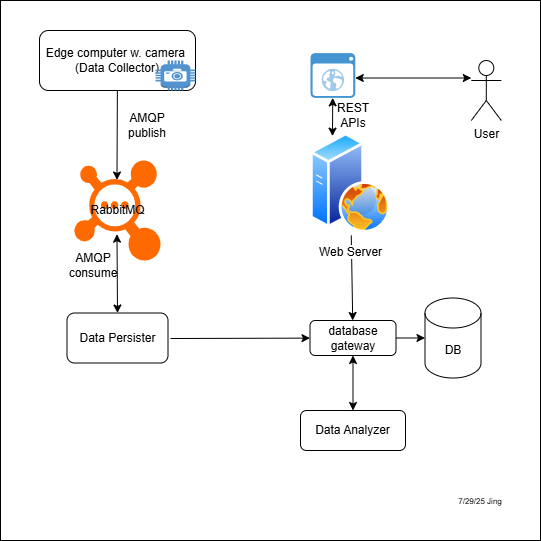

The diagram above was exported from draw.io. Its source (the exported page's mxGraphModel, read from the mxfile embedded in the PNG):
<mxGraphModel dx="1117" dy="607" grid="1" gridSize="10" guides="1" tooltips="1" connect="1" arrows="1" fold="1" page="1" pageScale="1" pageWidth="850" pageHeight="1100" math="0" shadow="0">
  <root>
    <mxCell id="0" />
    <mxCell id="1" parent="0" />
    <mxCell id="25" value="" style="whiteSpace=wrap;html=1;aspect=fixed;fillColor=#FFFFFF;" parent="1" vertex="1">
      <mxGeometry x="220" y="50" width="540" height="540" as="geometry" />
    </mxCell>
    <mxCell id="5" value="" style="edgeStyle=none;html=1;entryX=0.494;entryY=0.195;entryDx=0;entryDy=0;entryPerimeter=0;" parent="1" source="2" target="11" edge="1">
      <mxGeometry relative="1" as="geometry">
        <mxPoint x="410" y="220" as="targetPoint" />
      </mxGeometry>
    </mxCell>
    <mxCell id="2" value="Edge computer w. camera&amp;nbsp;&lt;div&gt;(Data Collector)&lt;/div&gt;" style="rounded=1;whiteSpace=wrap;html=1;" parent="1" vertex="1">
      <mxGeometry x="259" y="80" width="156" height="60" as="geometry" />
    </mxCell>
    <mxCell id="3" value="" style="outlineConnect=0;dashed=0;verticalLabelPosition=bottom;verticalAlign=top;align=center;html=1;shape=mxgraph.aws3.camera;fillColor=#5294CF;gradientColor=none;" parent="1" vertex="1">
      <mxGeometry x="375" y="110" width="40" height="30" as="geometry" />
    </mxCell>
    <mxCell id="10" value="" style="edgeStyle=none;html=1;" parent="1" source="33" target="9" edge="1">
      <mxGeometry relative="1" as="geometry">
        <mxPoint x="454" y="250" as="sourcePoint" />
      </mxGeometry>
    </mxCell>
    <mxCell id="9" value="DB" style="shape=cylinder3;whiteSpace=wrap;html=1;boundedLbl=1;backgroundOutline=1;size=15;" parent="1" vertex="1">
      <mxGeometry x="644.5" y="347.5" width="56" height="80" as="geometry" />
    </mxCell>
    <mxCell id="11" value="RabbitMQ" style="points=[];aspect=fixed;html=1;align=center;shadow=0;dashed=0;fillColor=#FF6A00;strokeColor=none;shape=mxgraph.alibaba_cloud.mq_message_queue;" parent="1" vertex="1">
      <mxGeometry x="293.82" y="210" width="86.36" height="100" as="geometry" />
    </mxCell>
    <mxCell id="13" value="Data Analyzer" style="rounded=1;whiteSpace=wrap;html=1;" parent="1" vertex="1">
      <mxGeometry x="520" y="460" width="105" height="40" as="geometry" />
    </mxCell>
    <mxCell id="41" value="" style="edgeStyle=none;html=1;" edge="1" parent="1" source="17" target="33">
      <mxGeometry relative="1" as="geometry" />
    </mxCell>
    <mxCell id="17" value="Web Server" style="image;aspect=fixed;perimeter=ellipsePerimeter;html=1;align=center;shadow=0;dashed=0;spacingTop=3;image=img/lib/active_directory/web_server.svg;" parent="1" vertex="1">
      <mxGeometry x="530" y="180" width="80" height="105" as="geometry" />
    </mxCell>
    <mxCell id="20" value="User&lt;div&gt;&lt;br&gt;&lt;/div&gt;" style="shape=umlActor;verticalLabelPosition=bottom;verticalAlign=top;html=1;outlineConnect=0;" parent="1" vertex="1">
      <mxGeometry x="690.8" y="110" width="30" height="60" as="geometry" />
    </mxCell>
    <mxCell id="23" value="" style="endArrow=classic;startArrow=classic;html=1;" parent="1" edge="1">
      <mxGeometry width="50" height="50" relative="1" as="geometry">
        <mxPoint x="574.8" y="127.5" as="sourcePoint" />
        <mxPoint x="690.8" y="127.5" as="targetPoint" />
      </mxGeometry>
    </mxCell>
    <mxCell id="26" value="&lt;font style=&quot;font-size: 8px;&quot;&gt;7/29/25 Jing&lt;/font&gt;" style="text;html=1;align=center;verticalAlign=middle;whiteSpace=wrap;rounded=0;" parent="1" vertex="1">
      <mxGeometry x="650" y="535" width="100" height="30" as="geometry" />
    </mxCell>
    <mxCell id="27" value="Data Persister" style="rounded=1;whiteSpace=wrap;html=1;" vertex="1" parent="1">
      <mxGeometry x="286.5" y="362.5" width="101" height="50" as="geometry" />
    </mxCell>
    <mxCell id="30" value="AMQP&lt;br&gt;publish" style="text;html=1;align=center;verticalAlign=middle;whiteSpace=wrap;rounded=0;" vertex="1" parent="1">
      <mxGeometry x="339" y="160" width="56" height="30" as="geometry" />
    </mxCell>
    <mxCell id="31" value="" style="endArrow=classic;startArrow=classic;html=1;exitX=0.5;exitY=0;exitDx=0;exitDy=0;entryX=0.494;entryY=0.737;entryDx=0;entryDy=0;entryPerimeter=0;" edge="1" parent="1" source="27" target="11">
      <mxGeometry width="50" height="50" relative="1" as="geometry">
        <mxPoint x="360" y="330" as="sourcePoint" />
        <mxPoint x="410" y="280" as="targetPoint" />
      </mxGeometry>
    </mxCell>
    <mxCell id="32" value="AMQP&lt;br&gt;consume" style="text;html=1;align=center;verticalAlign=middle;whiteSpace=wrap;rounded=0;" vertex="1" parent="1">
      <mxGeometry x="284.79" y="300" width="56" height="30" as="geometry" />
    </mxCell>
    <mxCell id="34" value="" style="edgeStyle=none;html=1;" edge="1" parent="1" target="33">
      <mxGeometry relative="1" as="geometry">
        <mxPoint x="390" y="388" as="sourcePoint" />
        <mxPoint x="628" y="390" as="targetPoint" />
      </mxGeometry>
    </mxCell>
    <mxCell id="33" value="database gateway" style="rounded=1;whiteSpace=wrap;html=1;" vertex="1" parent="1">
      <mxGeometry x="529.5" y="370" width="86" height="35" as="geometry" />
    </mxCell>
    <mxCell id="35" value="" style="shadow=0;dashed=0;html=1;strokeColor=none;fillColor=#4495D1;labelPosition=center;verticalLabelPosition=bottom;verticalAlign=top;align=center;outlineConnect=0;shape=mxgraph.veeam.2d.web_ui;" vertex="1" parent="1">
      <mxGeometry x="530" y="102.6" width="44.8" height="44.8" as="geometry" />
    </mxCell>
    <mxCell id="36" value="" style="endArrow=classic;startArrow=classic;html=1;entryX=0.25;entryY=0;entryDx=0;entryDy=0;" edge="1" parent="1" source="35" target="17">
      <mxGeometry width="50" height="50" relative="1" as="geometry">
        <mxPoint x="540" y="340" as="sourcePoint" />
        <mxPoint x="590" y="290" as="targetPoint" />
      </mxGeometry>
    </mxCell>
    <mxCell id="39" value="" style="endArrow=classic;startArrow=classic;html=1;entryX=0.5;entryY=1;entryDx=0;entryDy=0;exitX=0.5;exitY=0;exitDx=0;exitDy=0;" edge="1" parent="1" source="13" target="33">
      <mxGeometry width="50" height="50" relative="1" as="geometry">
        <mxPoint x="677" y="478" as="sourcePoint" />
        <mxPoint x="733.8" y="427.5" as="targetPoint" />
      </mxGeometry>
    </mxCell>
    <mxCell id="42" value="REST&lt;div&gt;APIs&lt;/div&gt;" style="text;html=1;align=center;verticalAlign=middle;whiteSpace=wrap;rounded=0;" vertex="1" parent="1">
      <mxGeometry x="542.5" y="150" width="60" height="30" as="geometry" />
    </mxCell>
  </root>
</mxGraphModel>